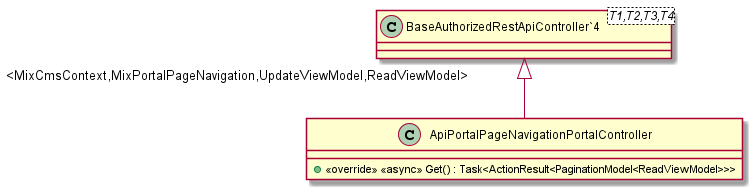

The diagram above was rendered by PlantUML. Its source (embedded in the PNG):
@startuml
class ApiPortalPageNavigationPortalController {
    + <<override>> <<async>> Get() : Task<ActionResult<PaginationModel<ReadViewModel>>>
}
class "BaseAuthorizedRestApiController`4"<T1,T2,T3,T4> {
}
"BaseAuthorizedRestApiController`4" "<MixCmsContext,MixPortalPageNavigation,UpdateViewModel,ReadViewModel>" <|-- ApiPortalPageNavigationPortalController
@enduml